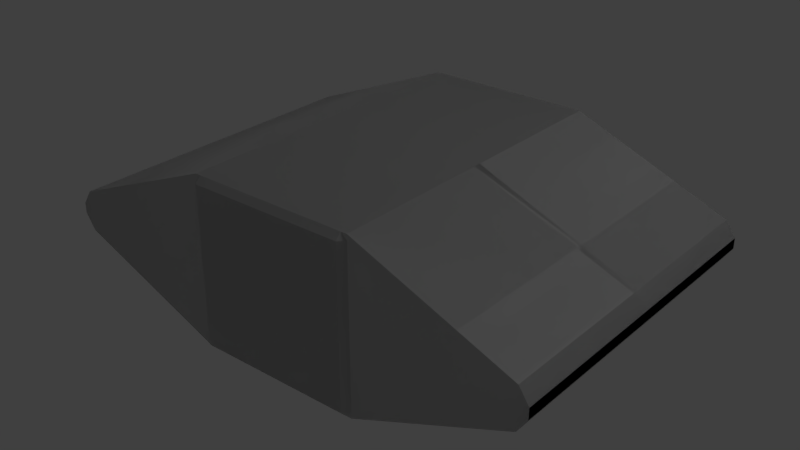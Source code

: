 # Source: Strut_Short.blend  (saved by Blender 2.79.0; exported with 4.5.12 LTS)
import bpy
from mathutils import Matrix  # noqa: F401  (used for matrix-valued properties, if any)

bpy.ops.wm.read_factory_settings(use_empty=True)
scene = bpy.context.scene
scene.name = 'Scene'

# ---- collections
col_collection_1 = bpy.data.collections.new('Collection 1'); scene.collection.children.link(col_collection_1)

# ---- materials (node trees are filled in below, after node groups)
mat_strut_short_001 = bpy.data.materials.new('Strut_Short.001')
mat_strut_short_001.alpha_threshold = 0.0
mat_strut_short_001.use_transparent_shadow = False
mat_strut_short_001.roughness = 0.5
mat_strut_short = bpy.data.materials.new('Strut_Short')
mat_strut_short.alpha_threshold = 0.0
mat_strut_short.use_transparent_shadow = False
mat_strut_short.roughness = 0.5

# ---- material node trees

# ---- world
world_world = bpy.data.worlds.new('World'); scene.world = world_world
world_world.color = (0.05088, 0.05088, 0.05088)
world_world.use_sun_shadow = False
world_world.sun_shadow_jitter_overblur = 0.0
world_world.cycles.sampling_method = 'MANUAL'

# ---- lights
light_lamp = bpy.data.lights.new('Lamp', 'POINT')
light_lamp.transmission_factor = 0.0
light_lamp.cutoff_distance = 30.0
light_lamp.energy = 100.0
light_lamp.shadow_buffer_clip_start = 1.001
light_lamp.shadow_soft_size = 0.1
light_lamp.shadow_maximum_resolution = 0.006
light_lamp.use_absolute_resolution = True

# ---- meshes
me_strut_short_001 = bpy.data.meshes.new('Strut_Short.001')
me_strut_short_001.from_pydata([(-0.465, -0.465, 1.5), (-0.465, 0.465, 1.5), (-0.5, 0.465, 1.465), (-0.5, -0.465, 1.465), (-0.465, -0.5, 1.465), (0.465, -0.5, 1.465), (0.465, -0.465, 1.5), (-0.465, -0.465, 1.5), (0.5, -0.465, 1.465), (0.5, 0.465, 1.465), (0.465, 0.465, 1.5), (0.465, -0.465, 1.5), (-0.465, 0.465, 1.5), (0.465, 0.465, 1.5), (0.465, 0.5, 1.465), (-0.465, 0.5, 1.465), (-0.5, -0.465, 1.465), (-0.465, -0.5, 1.465), (-0.465, -0.465, 1.5), (0.465, -0.465, 1.5), (0.465, -0.5, 1.465), (0.5, -0.465, 1.465), (-0.465, 0.465, 1.5), (-0.465, 0.5, 1.465), (-0.5, 0.465, 1.465), (0.5, 0.465, 1.465), (0.465, 0.5, 1.465), (0.465, 0.465, 1.5), (-0.465, 0.465, 1.5), (0.0, -3.675e-16, 1.5), (0.465, 0.465, 1.5), (0.465, -0.465, 1.5), (-0.465, -0.465, 1.5), (-0.01987, 0.5, 1.465), (-0.5, 0.5, 1.465), (-0.5, -0.5, 1.465), (-0.01987, -0.5, 1.465), (0.01987, 0.5, 1.465), (0.01987, -0.5, 1.465), (0.5, 0.5, 1.465), (0.5, -0.5, 1.465), (-1.431, -0.1202, 1.465), (-1.431, 0.1202, 1.465), (1.431, 0.1202, 1.465), (1.431, -0.1202, 1.465), (1.49, 0.03133, 1.465), (1.49, -0.03133, 1.465), (-1.49, -0.03133, 1.465), (-1.49, 0.03133, 1.465), (-1.431, -0.1202, 1.465), (-1.431, -0.1202, -0.465), (-0.5, -0.5, -0.465), (-0.5, -0.5, 1.465), (-0.465, -0.465, -0.5), (-0.5, -0.465, -0.465), (-0.5, 0.465, -0.465), (-0.465, 0.465, -0.5), (-0.465, -0.5, -0.465), (-0.465, -0.465, -0.5), (0.465, -0.465, -0.5), (0.465, -0.5, -0.465), (0.5, -0.465, -0.465), (0.465, -0.465, -0.5), (0.465, 0.465, -0.5), (0.5, 0.465, -0.465), (-0.465, 0.465, -0.5), (-0.465, 0.5, -0.465), (0.465, 0.5, -0.465), (0.465, 0.465, -0.5), (-0.5, -0.465, -0.465), (-0.465, -0.465, -0.5), (-0.465, -0.5, -0.465), (0.465, -0.465, -0.5), (0.5, -0.465, -0.465), (0.465, -0.5, -0.465), (-0.465, 0.465, -0.5), (-0.5, 0.465, -0.465), (-0.465, 0.5, -0.465), (0.5, 0.465, -0.465), (0.465, 0.465, -0.5), (0.465, 0.5, -0.465), (-0.465, 0.465, -0.5), (0.465, 0.465, -0.5), (0.0, 0.0, -0.5), (0.465, -0.465, -0.5), (-0.465, -0.465, -0.5), (0.5, -0.5, 0.4783), (0.5, -0.5, 0.5217), (0.01987, -0.5, 0.5217), (0.01987, -0.5, 0.4783), (-0.01987, -0.5, 0.5217), (-0.01987, -0.5, 0.4783), (-0.01987, -0.5, 1.465), (0.01987, -0.5, 1.465), (-0.01987, -0.5, -0.465), (0.01987, -0.5, -0.465), (0.01987, 0.5, 0.4783), (0.01987, 0.5, -0.465), (-0.01987, 0.5, -0.465), (-0.01987, 0.5, 1.465), (0.01987, 0.5, 0.5217), (0.01987, 0.5, 1.465), (0.5, 0.5, 0.5217), (0.5, 0.5, 0.4783), (-0.01987, -0.5, -0.465), (-0.5, -0.5, -0.465), (-0.5, 0.5, -0.465), (-0.01987, 0.5, -0.465), (0.01987, -0.5, -0.465), (0.01987, 0.5, -0.465), (0.5, -0.5, -0.465), (0.5, 0.5, -0.465), (1.431, -0.1202, -0.465), (1.431, 0.1202, -0.465), (1.49, -0.03133, -0.465), (1.49, 0.03133, -0.465), (-1.431, -0.1202, -0.465), (-1.431, 0.1202, -0.465), (-1.49, 0.03133, -0.465), (-1.49, -0.03133, -0.465), (-1.431, 0.1202, -0.465), (-1.431, 0.1202, 1.465), (-0.5, 0.5, 1.465), (-0.5, 0.5, -0.465), (-0.5, -0.5, 1.465), (-0.5, -0.5, -0.465), (-0.01987, -0.5, -0.465), (-0.01987, -0.5, 0.4783), (-0.01987, -0.5, 0.5217), (-0.01987, -0.5, 1.465), (0.5, -0.5, 1.465), (0.01987, -0.5, 1.465), (0.01987, -0.5, 0.5217), (0.5, -0.5, 0.5217), (1.431, -0.1202, 0.5217), (0.5, -0.5, 0.5217), (0.5, -0.5, 0.4783), (1.431, -0.1202, 0.4783), (1.431, 0.1202, 0.4783), (0.5, 0.5, 0.4783), (0.5, 0.5, 0.5217), (1.431, 0.1202, 0.5217), (0.5, -0.5, 0.4783), (0.5, -0.5, -0.465), (1.431, -0.1202, -0.465), (1.431, -0.1202, 0.4783), (0.5, 0.5, 1.465), (1.431, 0.1202, 1.465), (1.431, 0.1202, 0.5217), (0.5, 0.5, 0.5217), (1.431, 0.1202, 0.4783), (1.431, 0.1202, -0.465), (0.5, 0.5, -0.465), (0.5, 0.5, 0.4783), (1.431, -0.1202, 1.465), (0.5, -0.5, 1.465), (0.5, -0.5, 0.5217), (1.431, -0.1202, 0.5217), (-1.49, 0.03133, 1.465), (-1.49, 0.03133, -0.465), (-1.49, -0.03133, -0.465), (-1.49, -0.03133, 1.465), (-1.49, -0.03133, 1.465), (-1.49, -0.03133, -0.465), (-1.431, -0.1202, -0.465), (-1.431, -0.1202, 1.465), (-1.49, 0.03133, -0.465), (-1.49, 0.03133, 1.465), (-1.431, 0.1202, 1.465), (-1.431, 0.1202, -0.465), (1.49, -0.03133, 0.4783), (1.49, -0.03133, -0.465), (1.49, 0.03133, -0.465), (1.49, 0.03133, 0.4783), (1.49, 0.03133, 0.4783), (1.49, 0.03133, 0.5217), (1.49, -0.03133, 0.5217), (1.49, -0.03133, 0.4783), (1.49, 0.03133, 0.5217), (1.49, 0.03133, 1.465), (1.49, -0.03133, 1.465), (1.49, -0.03133, 0.5217), (1.431, -0.1202, 0.4783), (1.49, -0.03133, 0.4783), (1.49, -0.03133, 0.5217), (1.431, -0.1202, 0.5217), (1.49, 0.03133, 0.4783), (1.431, 0.1202, 0.4783), (1.431, 0.1202, 0.5217), (1.49, 0.03133, 0.5217), (1.431, -0.1202, 0.4783), (1.431, -0.1202, -0.465), (1.49, -0.03133, -0.465), (1.49, -0.03133, 0.4783), (1.49, 0.03133, 0.4783), (1.49, 0.03133, -0.465), (1.431, 0.1202, -0.465), (1.431, 0.1202, 0.4783), (1.49, -0.03133, 1.465), (1.431, -0.1202, 1.465), (1.431, -0.1202, 0.5217), (1.49, -0.03133, 0.5217), (1.431, 0.1202, 1.465), (1.49, 0.03133, 1.465), (1.49, 0.03133, 0.5217), (1.431, 0.1202, 0.5217), (-0.01987, 0.5, -0.465), (-0.5, 0.5, -0.465), (-0.5, 0.5, 1.465), (-0.01987, 0.5, 1.465), (0.01987, 0.5, -0.465), (0.01987, 0.5, 0.4783), (0.5, 0.5, 0.4783), (0.5, 0.5, -0.465), (0.01987, 0.5, 0.5217), (0.01987, 0.5, 1.465), (0.5, 0.5, 1.465), (0.5, 0.5, 0.5217), (0.01987, -0.5, -0.465), (0.5, -0.5, -0.465), (0.5, -0.5, 0.4783), (0.01987, -0.5, 0.4783)], [], [(0, 1, 2), (0, 2, 3), (4, 5, 6), (4, 6, 7), (8, 9, 10), (8, 10, 11), (12, 13, 14), (12, 14, 15), (16, 17, 18), (19, 20, 21), (22, 23, 24), (25, 26, 27), (28, 29, 30), (30, 29, 31), (31, 29, 32), (32, 29, 28), (33, 34, 35), (35, 36, 33), (36, 37, 33), (36, 38, 37), (38, 39, 37), (38, 40, 39), (34, 41, 35), (34, 42, 41), (43, 39, 40), (43, 40, 44), (45, 43, 44), (45, 44, 46), (42, 47, 41), (42, 48, 47), (49, 50, 51), (49, 51, 52), (53, 54, 55), (53, 55, 56), (57, 58, 59), (57, 59, 60), (61, 62, 63), (61, 63, 64), (65, 66, 67), (65, 67, 68), (69, 70, 71), (72, 73, 74), (75, 76, 77), (78, 79, 80), (81, 82, 83), (82, 84, 83), (84, 85, 83), (85, 81, 83), (86, 87, 88), (86, 88, 89), (89, 88, 90), (89, 90, 91), (88, 92, 90), (88, 93, 92), (94, 89, 91), (94, 95, 89), (96, 97, 98), (98, 99, 96), (99, 100, 96), (99, 101, 100), (96, 100, 102), (96, 102, 103), (104, 105, 106), (106, 107, 104), (107, 108, 104), (107, 109, 108), (109, 110, 108), (109, 111, 110), (112, 110, 111), (112, 111, 113), (114, 112, 113), (114, 113, 115), (106, 105, 116), (106, 116, 117), (116, 118, 117), (116, 119, 118), (120, 121, 122), (120, 122, 123), (124, 125, 126), (126, 127, 124), (127, 128, 124), (128, 129, 124), (130, 131, 132), (130, 132, 133), (134, 135, 136), (134, 136, 137), (138, 139, 140), (138, 140, 141), (142, 143, 144), (142, 144, 145), (146, 147, 148), (146, 148, 149), (150, 151, 152), (150, 152, 153), (154, 155, 156), (154, 156, 157), (158, 159, 160), (158, 160, 161), (162, 163, 164), (162, 164, 165), (166, 167, 168), (166, 168, 169), (170, 171, 172), (170, 172, 173), (174, 175, 176), (174, 176, 177), (178, 179, 180), (178, 180, 181), (182, 183, 184), (182, 184, 185), (186, 187, 188), (186, 188, 189), (190, 191, 192), (190, 192, 193), (194, 195, 196), (194, 196, 197), (198, 199, 200), (198, 200, 201), (202, 203, 204), (202, 204, 205), (206, 207, 208), (206, 208, 209), (210, 211, 212), (210, 212, 213), (214, 215, 216), (214, 216, 217), (218, 219, 220), (218, 220, 221)])
me_strut_short_001.polygons.foreach_set('use_smooth', [True] * 128)
_k = set([(0, 1), (0, 3), (1, 2), (2, 3), (4, 5), (4, 7), (5, 6), (6, 7), (8, 9), (8, 11), (9, 10), (10, 11), (12, 13), (12, 15), (13, 14), (14, 15), (16, 17), (16, 18), (17, 18), (19, 20), (19, 21), (20, 21), (22, 23), (22, 24), (23, 24), (25, 26), (25, 27), (26, 27), (28, 30), (28, 32), (30, 31), (31, 32), (33, 34), (33, 37), (34, 42), (35, 36), (35, 41), (36, 38), (37, 39), (38, 40), (39, 43), (40, 44), (41, 47), (42, 48), (43, 45), (44, 46), (45, 46), (47, 48), (49, 50), (49, 52), (50, 51), (51, 52), (53, 54), (53, 56), (54, 55), (55, 56), (57, 58), (57, 60), (58, 59), (59, 60), (61, 62), (61, 64), (62, 63), (63, 64), (65, 66), (65, 68), (66, 67), (67, 68), (69, 70), (69, 71), (70, 71), (72, 73), (72, 74), (73, 74), (75, 76), (75, 77), (76, 77), (78, 79), (78, 80), (79, 80), (81, 82), (81, 85), (82, 84), (84, 85), (86, 87), (86, 89), (87, 88), (88, 93), (89, 95), (90, 91), (90, 92), (91, 94), (92, 93), (94, 95), (96, 97), (96, 103), (97, 98), (98, 99), (99, 101), (100, 101), (100, 102), (102, 103), (104, 105), (104, 108), (105, 116), (106, 107), (106, 117), (107, 109), (108, 110), (109, 111), (110, 112), (111, 113), (112, 114), (113, 115), (114, 115), (116, 119), (117, 118), (118, 119), (120, 121), (120, 123), (121, 122), (122, 123), (124, 125), (124, 129), (125, 126), (126, 127), (127, 128), (128, 129), (130, 131), (130, 133), (131, 132), (132, 133), (134, 135), (134, 137), (135, 136), (136, 137), (138, 139), (138, 141), (139, 140), (140, 141), (142, 143), (142, 145), (143, 144), (144, 145), (146, 147), (146, 149), (147, 148), (148, 149), (150, 151), (150, 153), (151, 152), (152, 153), (154, 155), (154, 157), (155, 156), (156, 157), (158, 159), (158, 161), (159, 160), (160, 161), (162, 163), (162, 165), (163, 164), (164, 165), (166, 167), (166, 169), (167, 168), (168, 169), (170, 171), (170, 173), (171, 172), (172, 173), (174, 175), (174, 177), (175, 176), (176, 177), (178, 179), (178, 181), (179, 180), (180, 181), (182, 183), (182, 185), (183, 184), (184, 185), (186, 187), (186, 189), (187, 188), (188, 189), (190, 191), (190, 193), (191, 192), (192, 193), (194, 195), (194, 197), (195, 196), (196, 197), (198, 199), (198, 201), (199, 200), (200, 201), (202, 203), (202, 205), (203, 204), (204, 205), (206, 207), (206, 209), (207, 208), (208, 209), (210, 211), (210, 213), (211, 212), (212, 213), (214, 215), (214, 217), (215, 216), (216, 217), (218, 219), (218, 221), (219, 220), (220, 221)])
me_strut_short_001.attributes.new('sharp_edge', 'BOOLEAN', 'EDGE').data.foreach_set('value', [ (min(e.vertices), max(e.vertices)) in _k for e in me_strut_short_001.edges])
_uv = me_strut_short_001.uv_layers.new(name='UVMap')
_uv.uv.foreach_set('vector', [0.7572, 0.07993, 0.7651, 0.07993, 0.7651, 0.08023, 0.7572, 0.07993, 0.7651, 0.08023, 0.7572, 0.08023, 0.7569, 0.07993, 0.7569, 0.07202, 0.7572, 0.07202, 0.7569, 0.07993, 0.7572, 0.07202, 0.7572, 0.07993, 0.7572, 0.07172, 0.7651, 0.07172, 0.7651, 0.07202, 0.7572, 0.07172, 0.7651, 0.07202, 0.7572, 0.07202, 0.7651, 0.07993, 0.7651, 0.07202, 0.7654, 0.07202, 0.7651, 0.07993, 0.7654, 0.07202, 0.7654, 0.07993, 0.7572, 0.08023, 0.7569, 0.07993, 0.7572, 0.07993, 0.7572, 0.07202, 0.7569, 0.07202, 0.7572, 0.07172, 0.7651, 0.07993, 0.7654, 0.07993, 0.7651, 0.08023, 0.7651, 0.07172, 0.7654, 0.07202, 0.7651, 0.07202, 0.7651, 0.07993, 0.7611, 0.07597, 0.7651, 0.07202, 0.7651, 0.07202, 0.7611, 0.07597, 0.7572, 0.07202, 0.7572, 0.07202, 0.7611, 0.07597, 0.7572, 0.07993, 0.7572, 0.07993, 0.7611, 0.07597, 0.7651, 0.07993, 0.2398, 0.09052, 0.2398, 0.09303, 0.2346, 0.09303, 0.2346, 0.09303, 0.2346, 0.09052, 0.2398, 0.09052, 0.2346, 0.09052, 0.2398, 0.09031, 0.2398, 0.09052, 0.2346, 0.09052, 0.2346, 0.09031, 0.2398, 0.09031, 0.2346, 0.09031, 0.2398, 0.08779, 0.2398, 0.09031, 0.2346, 0.09031, 0.2346, 0.08779, 0.2398, 0.08779, 0.2398, 0.09303, 0.2366, 0.0979, 0.2346, 0.09303, 0.2398, 0.09303, 0.2378, 0.0979, 0.2366, 0.0979, 0.2378, 0.08292, 0.2398, 0.08779, 0.2346, 0.08779, 0.2378, 0.08292, 0.2346, 0.08779, 0.2366, 0.08292, 0.2374, 0.08261, 0.2378, 0.08292, 0.2366, 0.08292, 0.2374, 0.08261, 0.2366, 0.08292, 0.237, 0.08261, 0.2378, 0.0979, 0.237, 0.09821, 0.2366, 0.0979, 0.2378, 0.0979, 0.2374, 0.09821, 0.237, 0.09821, 0.2529, 0.08287, 0.2529, 0.09821, 0.248, 0.09821, 0.2529, 0.08287, 0.248, 0.09821, 0.248, 0.08287, 0.7564, 0.07993, 0.7564, 0.08023, 0.7485, 0.08023, 0.7564, 0.07993, 0.7485, 0.08023, 0.7485, 0.07993, 0.7567, 0.07993, 0.7564, 0.07993, 0.7564, 0.07202, 0.7567, 0.07993, 0.7564, 0.07202, 0.7567, 0.07202, 0.7564, 0.07172, 0.7564, 0.07202, 0.7485, 0.07202, 0.7564, 0.07172, 0.7485, 0.07202, 0.7485, 0.07172, 0.7485, 0.07993, 0.7482, 0.07993, 0.7482, 0.07202, 0.7485, 0.07993, 0.7482, 0.07202, 0.7485, 0.07202, 0.7564, 0.08023, 0.7564, 0.07993, 0.7567, 0.07993, 0.7564, 0.07202, 0.7564, 0.07172, 0.7567, 0.07202, 0.7485, 0.07993, 0.7485, 0.08023, 0.7482, 0.07993, 0.7485, 0.07172, 0.7485, 0.07202, 0.7482, 0.07202, 0.7485, 0.07993, 0.7485, 0.07202, 0.7524, 0.07597, 0.7485, 0.07202, 0.7564, 0.07202, 0.7524, 0.07597, 0.7564, 0.07202, 0.7564, 0.07993, 0.7524, 0.07597, 0.7564, 0.07993, 0.7485, 0.07993, 0.7524, 0.07597, 0.7431, 0.093, 0.7431, 0.09263, 0.7472, 0.09263, 0.7431, 0.093, 0.7472, 0.09263, 0.7472, 0.093, 0.7472, 0.093, 0.7472, 0.09263, 0.7476, 0.09263, 0.7472, 0.093, 0.7476, 0.09263, 0.7476, 0.093, 0.7472, 0.09263, 0.7476, 0.08035, 0.7476, 0.09263, 0.7472, 0.09263, 0.7472, 0.08035, 0.7476, 0.08035, 0.7476, 0.1053, 0.7472, 0.093, 0.7476, 0.093, 0.7476, 0.1053, 0.7472, 0.1053, 0.7472, 0.093, 0.7603, 0.09263, 0.7603, 0.08035, 0.7606, 0.08035, 0.7606, 0.08035, 0.7606, 0.1053, 0.7603, 0.09263, 0.7606, 0.1053, 0.7603, 0.093, 0.7603, 0.09263, 0.7606, 0.1053, 0.7603, 0.1053, 0.7603, 0.093, 0.7603, 0.09263, 0.7603, 0.093, 0.7562, 0.093, 0.7603, 0.09263, 0.7562, 0.093, 0.7562, 0.09263, 0.2453, 0.09052, 0.2453, 0.09303, 0.24, 0.09303, 0.24, 0.09303, 0.24, 0.09052, 0.2453, 0.09052, 0.24, 0.09052, 0.2453, 0.09031, 0.2453, 0.09052, 0.24, 0.09052, 0.24, 0.09031, 0.2453, 0.09031, 0.24, 0.09031, 0.2453, 0.08779, 0.2453, 0.09031, 0.24, 0.09031, 0.24, 0.08779, 0.2453, 0.08779, 0.2433, 0.08292, 0.2453, 0.08779, 0.24, 0.08779, 0.2433, 0.08292, 0.24, 0.08779, 0.242, 0.08292, 0.2428, 0.08261, 0.2433, 0.08292, 0.242, 0.08292, 0.2428, 0.08261, 0.242, 0.08292, 0.2425, 0.08261, 0.24, 0.09303, 0.2453, 0.09303, 0.2433, 0.0979, 0.24, 0.09303, 0.2433, 0.0979, 0.242, 0.0979, 0.2433, 0.0979, 0.2425, 0.09821, 0.242, 0.0979, 0.2433, 0.0979, 0.2428, 0.09821, 0.2425, 0.09821, 0.2608, 0.08287, 0.2608, 0.09821, 0.2559, 0.09821, 0.2608, 0.08287, 0.2559, 0.09821, 0.2559, 0.08287, 0.248, 0.08287, 0.248, 0.09821, 0.2455, 0.09821, 0.2455, 0.09821, 0.2455, 0.09066, 0.248, 0.08287, 0.2455, 0.09066, 0.2455, 0.09043, 0.248, 0.08287, 0.2455, 0.09043, 0.2455, 0.08287, 0.248, 0.08287, 0.2642, 0.08024, 0.2642, 0.08275, 0.2567, 0.08275, 0.2642, 0.08024, 0.2567, 0.08275, 0.2567, 0.08024, 0.7352, 0.09263, 0.7431, 0.09263, 0.7431, 0.093, 0.7352, 0.09263, 0.7431, 0.093, 0.7352, 0.093, 0.7483, 0.09263, 0.7562, 0.09263, 0.7562, 0.093, 0.7483, 0.09263, 0.7562, 0.093, 0.7483, 0.093, 0.2421, 0.07216, 0.2346, 0.07216, 0.2346, 0.06729, 0.2421, 0.07216, 0.2346, 0.06729, 0.2421, 0.06729, 0.2489, 0.08024, 0.2489, 0.07537, 0.2565, 0.07537, 0.2489, 0.08024, 0.2565, 0.07537, 0.2565, 0.08024, 0.2412, 0.07511, 0.2488, 0.07511, 0.2488, 0.07998, 0.2412, 0.07511, 0.2488, 0.07998, 0.2412, 0.07998, 0.2642, 0.07537, 0.2642, 0.08024, 0.2567, 0.08024, 0.2642, 0.07537, 0.2567, 0.08024, 0.2567, 0.07537, 0.2616, 0.08287, 0.2616, 0.09821, 0.2613, 0.09821, 0.2616, 0.08287, 0.2613, 0.09821, 0.2613, 0.08287, 0.2532, 0.08287, 0.2532, 0.09821, 0.2529, 0.09821, 0.2532, 0.08287, 0.2529, 0.09821, 0.2529, 0.08287, 0.2611, 0.08287, 0.2611, 0.09821, 0.2608, 0.09821, 0.2611, 0.08287, 0.2608, 0.09821, 0.2608, 0.08287, 0.2429, 0.07468, 0.2429, 0.06712, 0.2432, 0.06712, 0.2429, 0.07468, 0.2432, 0.06712, 0.2432, 0.07468, 0.7476, 0.07969, 0.748, 0.07969, 0.748, 0.08023, 0.7476, 0.07969, 0.748, 0.08023, 0.7476, 0.08023, 0.2427, 0.06712, 0.2427, 0.07468, 0.2424, 0.07468, 0.2427, 0.06712, 0.2424, 0.07468, 0.2424, 0.06712, 0.7352, 0.093, 0.7347, 0.093, 0.7347, 0.09263, 0.7352, 0.093, 0.7347, 0.09263, 0.7352, 0.09263, 0.7478, 0.09263, 0.7483, 0.09263, 0.7483, 0.093, 0.7478, 0.09263, 0.7483, 0.093, 0.7478, 0.093, 0.2421, 0.06729, 0.2346, 0.06729, 0.2346, 0.06698, 0.2421, 0.06729, 0.2346, 0.06698, 0.2421, 0.06698, 0.2412, 0.0748, 0.2488, 0.0748, 0.2488, 0.07511, 0.2412, 0.0748, 0.2488, 0.07511, 0.2412, 0.07511, 0.2642, 0.07506, 0.2642, 0.07537, 0.2567, 0.07537, 0.2642, 0.07506, 0.2567, 0.07537, 0.2567, 0.07506, 0.2489, 0.07537, 0.2489, 0.07506, 0.2565, 0.07506, 0.2489, 0.07537, 0.2565, 0.07506, 0.2565, 0.07537, 0.2534, 0.08287, 0.2559, 0.08287, 0.2559, 0.09821, 0.2534, 0.08287, 0.2559, 0.09821, 0.2534, 0.09821, 0.2488, 0.08249, 0.2412, 0.08249, 0.2412, 0.07998, 0.2488, 0.08249, 0.2412, 0.07998, 0.2488, 0.07998, 0.2565, 0.08275, 0.2489, 0.08275, 0.2489, 0.08024, 0.2565, 0.08275, 0.2489, 0.08024, 0.2565, 0.08024, 0.2346, 0.07468, 0.2346, 0.07216, 0.2421, 0.07216, 0.2346, 0.07468, 0.2421, 0.07216, 0.2421, 0.07468])
me_strut_short_001.materials.append(mat_strut_short_001)
me_strut_short_001.use_remesh_preserve_volume = False
me_strut_short_001.use_remesh_preserve_attributes = False
me_strut_short_001.use_mirror_vertex_groups = False
me_strut_short_001.update()
me_strut_short_001.normals_split_custom_set([tuple(v) for v in zip(*[iter([-0.7072, 0.0, 0.707, -0.7072, 0.0, 0.707, -0.7072, 0.0, 0.707, -0.7072, 0.0, 0.707, -0.7072, 0.0, 0.707, -0.7072, 0.0, 0.707, 0.0, -0.7071, 0.7071, 0.0, -0.7071, 0.7071, 0.0, -0.7071, 0.7071, 0.0, -0.7071, 0.7071, 0.0, -0.7071, 0.7071, 0.0, -0.7071, 0.7071, 0.7072, 0.0, 0.707, 0.7072, 0.0, 0.707, 0.7072, 0.0, 0.707, 0.7072, 0.0, 0.707, 0.7072, 0.0, 0.707, 0.7072, 0.0, 0.707, 0.0, 0.7071, 0.7071, 0.0, 0.7071, 0.7071, 0.0, 0.7071, 0.7071, 0.0, 0.7071, 0.7071, 0.0, 0.7071, 0.7071, 0.0, 0.7071, 0.7071, -0.5774, -0.5773, 0.5773, -0.5774, -0.5773, 0.5773, -0.5774, -0.5773, 0.5773, 0.5774, -0.5773, 0.5773, 0.5774, -0.5773, 0.5773, 0.5774, -0.5773, 0.5773, -0.5774, 0.5773, 0.5773, -0.5774, 0.5773, 0.5773, -0.5774, 0.5773, 0.5773, 0.5774, 0.5773, 0.5773, 0.5774, 0.5773, 0.5773, 0.5774, 0.5773, 0.5773, 0.0, 0.0, 1.0, 0.0, 0.0, 1.0, 0.0, 0.0, 1.0, 0.0, 0.0, 1.0, 0.0, 0.0, 1.0, 0.0, 0.0, 1.0, 0.0, 0.0, 1.0, 0.0, 0.0, 1.0, 0.0, 0.0, 1.0, 0.0, 0.0, 1.0, 0.0, 0.0, 1.0, 0.0, 0.0, 1.0, 0.0, 0.0, 1.0, 1.938e-08, 0.0, 1.0, 0.0, 0.0, 1.0, 0.0, 0.0, 1.0, 0.0, 0.0, 1.0, 0.0, 0.0, 1.0, 0.0, 0.0, 1.0, 0.0, 0.0, 1.0, 0.0, 0.0, 1.0, 0.0, 0.0, 1.0, 0.0, 0.0, 1.0, 0.0, 0.0, 1.0, 0.0, 0.0, 1.0, 0.0, 0.0, 1.0, 0.0, 0.0, 1.0, 0.0, 0.0, 1.0, -3.876e-08, 0.0, 1.0, 0.0, 0.0, 1.0, 1.938e-08, 0.0, 1.0, 1.029e-07, 0.0, 1.0, 0.0, 0.0, 1.0, 1.938e-08, 0.0, 1.0, -1.345e-07, 0.0, 1.0, 1.029e-07, 0.0, 1.0, -2.058e-07, 0.0, 1.0, 0.0, 0.0, 1.0, -3.876e-08, 0.0, 1.0, -2.058e-07, 0.0, 1.0, -3.876e-08, 0.0, 1.0, 2.691e-07, 0.0, 1.0, 1.172e-06, 0.0, 1.0, -2.058e-07, 0.0, 1.0, 2.691e-07, 0.0, 1.0, 1.172e-06, 0.0, 1.0, 2.691e-07, 0.0, 1.0, 8.028e-06, 0.0, 1.0, -1.345e-07, 0.0, 1.0, -5.86e-07, 0.0, 1.0, 1.029e-07, 0.0, 1.0, -1.345e-07, 0.0, 1.0, -4.014e-06, 0.0, 1.0, -5.86e-07, 0.0, 1.0, -0.3779, -0.9258, 0.0, -0.3779, -0.9258, 0.0, -0.3779, -0.9258, 0.0, -0.3779, -0.9258, 0.0, -0.3779, -0.9258, 0.0, -0.3779, -0.9258, 0.0, -0.7072, 0.0, -0.7071, -0.7072, 0.0, -0.7071, -0.7072, 0.0, -0.7071, -0.7072, 0.0, -0.7071, -0.7072, 0.0, -0.7071, -0.7072, 0.0, -0.7071, 6.299e-08, -0.7071, -0.7071, 0.0, -0.7071, -0.7071, 1.798e-06, -0.7071, -0.7071, 6.299e-08, -0.7071, -0.7071, 1.798e-06, -0.7071, -0.7071, 1.861e-06, -0.7071, -0.7071, 0.7072, 0.0, -0.707, 0.7072, 0.0, -0.707, 0.7072, 0.0, -0.707, 0.7072, 0.0, -0.707, 0.7072, 0.0, -0.707, 0.7072, 0.0, -0.707, 1.799e-06, 0.7071, -0.7071, 1.862e-06, 0.7071, -0.7071, 6.299e-08, 0.7071, -0.7071, 1.799e-06, 0.7071, -0.7071, 6.299e-08, 0.7071, -0.7071, 0.0, 0.7071, -0.7071, -0.5774, -0.5773, -0.5773, -0.5774, -0.5773, -0.5773, -0.5774, -0.5773, -0.5773, 0.5774, -0.5773, -0.5773, 0.5774, -0.5773, -0.5773, 0.5774, -0.5773, -0.5773, -0.5774, 0.5773, -0.5773, -0.5774, 0.5773, -0.5773, -0.5774, 0.5773, -0.5773, 0.5774, 0.5773, -0.5773, 0.5774, 0.5773, -0.5773, 0.5774, 0.5773, -0.5773, 0.0, 0.0, -1.0, 0.0, 0.0, -1.0, 0.0, 0.0, -1.0, 0.0, 0.0, -1.0, 0.0, 0.0, -1.0, 0.0, 0.0, -1.0, 0.0, 0.0, -1.0, 0.0, 0.0, -1.0, 0.0, 0.0, -1.0, 0.0, 0.0, -1.0, 0.0, 0.0, -1.0, 0.0, 0.0, -1.0, 0.0, -1.0, 0.0, 0.0, -1.0, 0.0, 0.0, -1.0, 0.0, 0.0, -1.0, 0.0, 0.0, -1.0, 0.0, 0.0, -1.0, 0.0, 0.0, -1.0, 0.0, 0.0, -1.0, 0.0, 0.0, -1.0, 0.0, 0.0, -1.0, 0.0, 0.0, -1.0, 0.0, 0.0, -1.0, 0.0, 0.0, -1.0, 0.0, 0.0, -1.0, 0.0, 0.0, -1.0, 0.0, 0.0, -1.0, 0.0, 0.0, -1.0, 0.0, 0.0, -1.0, 0.0, 0.0, -1.0, 0.0, 0.0, -1.0, 0.0, 0.0, -1.0, 0.0, 0.0, -1.0, 0.0, 0.0, -1.0, 0.0, 0.0, -1.0, 0.0, 0.0, 1.0, 0.0, 0.0, 1.0, 0.0, 0.0, 1.0, 0.0, 0.0, 1.0, 0.0, 0.0, 1.0, 0.0, 0.0, 1.0, 0.0, 0.0, 1.0, 0.0, 0.0, 1.0, 0.0, 0.0, 1.0, 0.0, 0.0, 1.0, 0.0, 0.0, 1.0, 0.0, 0.0, 1.0, 0.0, 0.0, 1.0, 0.0, 0.0, 1.0, 0.0, 0.0, 1.0, 0.0, 0.0, 1.0, 0.0, 0.0, 1.0, 0.0, 0.0, 1.0, 0.0, 0.0, 0.0, -1.0, -2.752e-08, 0.0, -1.0, -1.802e-08, 0.0, -1.0, -1.802e-08, 0.0, -1.0, 0.0, 0.0, -1.0, 0.0, 0.0, -1.0, 0.0, 0.0, -1.0, 2.545e-06, 0.0, -1.0, 0.0, 0.0, -1.0, 0.0, 0.0, -1.0, 2.545e-06, 0.0, -1.0, 2.545e-06, 0.0, -1.0, 2.545e-06, 0.0, -1.0, 2.931e-06, 0.0, -1.0, 2.545e-06, 0.0, -1.0, 2.545e-06, 0.0, -1.0, 2.916e-06, 0.0, -1.0, 2.931e-06, 0.0, -1.0, -2.691e-08, 0.0, -1.0, 2.931e-06, 0.0, -1.0, 2.916e-06, 0.0, -1.0, -2.691e-08, 0.0, -1.0, 2.916e-06, 0.0, -1.0, 6.727e-08, 0.0, -1.0, 2.93e-07, 0.0, -1.0, -2.691e-08, 0.0, -1.0, 6.727e-08, 0.0, -1.0, 2.93e-07, 0.0, -1.0, 6.727e-08, 0.0, -1.0, 2.007e-06, 0.0, -1.0, -1.802e-08, 0.0, -1.0, -2.752e-08, 0.0, -1.0, -7.082e-09, 0.0, -1.0, -1.802e-08, 0.0, -1.0, -7.082e-09, 0.0, -1.0, 1.721e-07, 0.0, -1.0, -7.082e-09, 0.0, -1.0, 3.005e-07, 0.0, -1.0, 1.721e-07, 0.0, -1.0, -7.082e-09, 0.0, -1.0, -1.004e-06, 0.0, -1.0, 3.005e-07, 0.0, -1.0, -0.3779, 0.9258, 0.0, -0.3779, 0.9258, 0.0, -0.3779, 0.9258, 0.0, -0.3779, 0.9258, 0.0, -0.3779, 0.9258, 0.0, -0.3779, 0.9258, 0.0, 0.0, -1.0, 0.0, 0.0, -1.0, 0.0, 0.0, -1.0, 0.0, 0.0, -1.0, 0.0, 0.0, -1.0, 0.0, 0.0, -1.0, 0.0, 0.0, -1.0, 0.0, 0.0, -1.0, 0.0, 0.0, -1.0, 0.0, 0.0, -1.0, 0.0, 0.0, -1.0, 0.0, 0.0, -1.0, 0.0, 0.0, -1.0, 0.0, 0.0, -1.0, 0.0, 0.0, -1.0, 0.0, 0.0, -1.0, 0.0, 0.0, -1.0, 0.0, 0.0, -1.0, 0.0, 0.3779, -0.9258, 0.0, 0.3779, -0.9258, 0.0, 0.3779, -0.9258, 0.0, 0.3779, -0.9258, 0.0, 0.3779, -0.9258, 0.0, 0.3779, -0.9258, 0.0, 0.3779, 0.9258, 0.0, 0.3779, 0.9258, 0.0, 0.3779, 0.9258, 0.0, 0.3779, 0.9258, 0.0, 0.3779, 0.9258, 0.0, 0.3779, 0.9258, 0.0, 0.3779, -0.9258, 0.0, 0.3779, -0.9258, 0.0, 0.3779, -0.9258, 0.0, 0.3779, -0.9258, 0.0, 0.3779, -0.9258, 0.0, 0.3779, -0.9258, 0.0, 0.3779, 0.9258, 0.0, 0.3779, 0.9258, 0.0, 0.3779, 0.9258, 0.0, 0.3779, 0.9258, 0.0, 0.3779, 0.9258, 0.0, 0.3779, 0.9258, 0.0, 0.3779, 0.9258, 0.0, 0.3779, 0.9258, 0.0, 0.3779, 0.9258, 0.0, 0.3779, 0.9258, 0.0, 0.3779, 0.9258, 0.0, 0.3779, 0.9258, 0.0, 0.3779, -0.9258, 0.0, 0.3779, -0.9258, 0.0, 0.3779, -0.9258, 0.0, 0.3779, -0.9258, 0.0, 0.3779, -0.9258, 0.0, 0.3779, -0.9258, 0.0, -0.9313, 0.3642, -1.748e-05, -0.9313, 0.3642, 0.0001222, -0.9313, -0.3642, 1.748e-05, -0.9313, 0.3642, -1.748e-05, -0.9313, -0.3642, 1.748e-05, -0.9313, -0.3642, -1.74e-05, -0.9313, -0.3642, -1.026e-05, -0.9313, -0.3642, 1.021e-05, -0.8319, -0.5549, 0.0, -0.9313, -0.3642, -1.026e-05, -0.8319, -0.5549, 0.0, -0.8319, -0.5549, 0.0, -0.9313, 0.3642, 1.026e-05, -0.9313, 0.3642, -1.021e-05, -0.8319, 0.5549, 0.0, -0.9313, 0.3642, 1.026e-05, -0.8319, 0.5549, 0.0, -0.8319, 0.5549, 0.0, 0.9313, -0.3642, -1.748e-05, 0.9313, -0.3642, 1.74e-05, 0.9313, 0.3642, 1.748e-05, 0.9313, -0.3642, -1.748e-05, 0.9313, 0.3642, 1.748e-05, 0.9313, 0.3642, -1.74e-05, 0.9313, 0.3642, 1.748e-05, 0.9313, 0.3642, -1.74e-05, 0.9313, -0.3642, -1.748e-05, 0.9313, 0.3642, 1.748e-05, 0.9313, -0.3642, -1.748e-05, 0.9313, -0.3642, 1.74e-05, 0.9313, 0.3642, 1.748e-05, 0.9313, 0.3642, -1.74e-05, 0.9313, -0.3642, -1.748e-05, 0.9313, 0.3642, 1.748e-05, 0.9313, -0.3642, -1.748e-05, 0.9313, -0.3642, 1.74e-05, 0.8319, -0.5549, 0.0, 0.9313, -0.3642, 1.026e-05, 0.9313, -0.3642, -1.021e-05, 0.8319, -0.5549, 0.0, 0.9313, -0.3642, -1.021e-05, 0.8319, -0.5549, 0.0, 0.9313, 0.3642, 1.021e-05, 0.8319, 0.5549, 0.0, 0.8319, 0.5549, 0.0, 0.9313, 0.3642, 1.021e-05, 0.8319, 0.5549, 0.0, 0.9313, 0.3642, -1.026e-05, 0.8319, -0.5549, 0.0, 0.8319, -0.5549, 0.0, 0.9313, -0.3642, 1.026e-05, 0.8319, -0.5549, 0.0, 0.9313, -0.3642, 1.026e-05, 0.9313, -0.3642, -1.021e-05, 0.9313, 0.3642, -1.026e-05, 0.9313, 0.3642, 1.021e-05, 0.8319, 0.5549, 0.0, 0.9313, 0.3642, -1.026e-05, 0.8319, 0.5549, 0.0, 0.8319, 0.5549, 0.0, 0.9313, -0.3642, -1.021e-05, 0.8319, -0.5549, 0.0, 0.8319, -0.5549, 0.0, 0.9313, -0.3642, -1.021e-05, 0.8319, -0.5549, 0.0, 0.9313, -0.3642, 1.026e-05, 0.8319, 0.5549, 0.0, 0.9313, 0.3642, -1.026e-05, 0.9313, 0.3642, 1.021e-05, 0.8319, 0.5549, 0.0, 0.9313, 0.3642, 1.021e-05, 0.8319, 0.5549, 0.0, 0.0, 1.0, 0.0, 0.0, 1.0, 0.0, 0.0, 1.0, 0.0, 0.0, 1.0, 0.0, 0.0, 1.0, 0.0, 0.0, 1.0, 0.0, 0.0, 1.0, 0.0, 0.0, 1.0, 0.0, 0.0, 1.0, 0.0, 0.0, 1.0, 0.0, 0.0, 1.0, 0.0, 0.0, 1.0, 0.0, 0.0, 1.0, 0.0, 0.0, 1.0, 0.0, 0.0, 1.0, 0.0, 0.0, 1.0, 0.0, 0.0, 1.0, 0.0, 0.0, 1.0, 0.0, 0.0, -1.0, 0.0, 0.0, -1.0, 0.0, 0.0, -1.0, 0.0, 0.0, -1.0, 0.0, 0.0, -1.0, 0.0, 0.0, -1.0, 0.0])] * 3)])
me_strut_short = bpy.data.meshes.new('Strut_Short')
me_strut_short.from_pydata([(-0.465, -0.465, 1.5), (-0.465, 0.465, 1.5), (-0.5, 0.465, 1.465), (-0.5, -0.465, 1.465), (-0.465, -0.5, 1.465), (0.465, -0.5, 1.465), (0.465, -0.465, 1.5), (-0.465, -0.465, 1.5), (0.5, -0.465, 1.465), (0.5, 0.465, 1.465), (0.465, 0.465, 1.5), (0.465, -0.465, 1.5), (-0.465, 0.465, 1.5), (0.465, 0.465, 1.5), (0.465, 0.5, 1.465), (-0.465, 0.5, 1.465), (-0.5, -0.465, 1.465), (-0.465, -0.5, 1.465), (-0.465, -0.465, 1.5), (0.465, -0.465, 1.5), (0.465, -0.5, 1.465), (0.5, -0.465, 1.465), (-0.465, 0.465, 1.5), (-0.465, 0.5, 1.465), (-0.5, 0.465, 1.465), (0.5, 0.465, 1.465), (0.465, 0.5, 1.465), (0.465, 0.465, 1.5), (-0.465, 0.465, 1.5), (0.0, -3.675e-16, 1.5), (0.465, 0.465, 1.5), (0.465, -0.465, 1.5), (-0.465, -0.465, 1.5), (-0.01987, 0.5, 1.465), (-0.5, 0.5, 1.465), (-0.5, -0.5, 1.465), (-0.01987, -0.5, 1.465), (0.01987, 0.5, 1.465), (0.01987, -0.5, 1.465), (0.5, 0.5, 1.465), (0.5, -0.5, 1.465), (-1.431, -0.1202, 1.465), (-1.431, 0.1202, 1.465), (1.431, 0.1202, 1.465), (1.431, -0.1202, 1.465), (1.49, 0.03133, 1.465), (1.49, -0.03133, 1.465), (-1.49, -0.03133, 1.465), (-1.49, 0.03133, 1.465), (-1.431, -0.1202, 1.465), (-1.431, -0.1202, -0.465), (-0.5, -0.5, -0.465), (-0.5, -0.5, 1.465), (-0.465, -0.465, -0.5), (-0.5, -0.465, -0.465), (-0.5, 0.465, -0.465), (-0.465, 0.465, -0.5), (-0.465, -0.5, -0.465), (-0.465, -0.465, -0.5), (0.465, -0.465, -0.5), (0.465, -0.5, -0.465), (0.5, -0.465, -0.465), (0.465, -0.465, -0.5), (0.465, 0.465, -0.5), (0.5, 0.465, -0.465), (-0.465, 0.465, -0.5), (-0.465, 0.5, -0.465), (0.465, 0.5, -0.465), (0.465, 0.465, -0.5), (-0.5, -0.465, -0.465), (-0.465, -0.465, -0.5), (-0.465, -0.5, -0.465), (0.465, -0.465, -0.5), (0.5, -0.465, -0.465), (0.465, -0.5, -0.465), (-0.465, 0.465, -0.5), (-0.5, 0.465, -0.465), (-0.465, 0.5, -0.465), (0.5, 0.465, -0.465), (0.465, 0.465, -0.5), (0.465, 0.5, -0.465), (-0.465, 0.465, -0.5), (0.465, 0.465, -0.5), (0.0, 0.0, -0.5), (0.465, -0.465, -0.5), (-0.465, -0.465, -0.5), (0.5, -0.5, 0.4783), (0.5, -0.5, 0.5217), (0.01987, -0.5, 0.5217), (0.01987, -0.5, 0.4783), (-0.01987, -0.5, 0.5217), (-0.01987, -0.5, 0.4783), (-0.01987, -0.5, 1.465), (0.01987, -0.5, 1.465), (-0.01987, -0.5, -0.465), (0.01987, -0.5, -0.465), (0.01987, 0.5, 0.4783), (0.01987, 0.5, -0.465), (-0.01987, 0.5, -0.465), (-0.01987, 0.5, 1.465), (0.01987, 0.5, 0.5217), (0.01987, 0.5, 1.465), (0.5, 0.5, 0.5217), (0.5, 0.5, 0.4783), (-0.01987, -0.5, -0.465), (-0.5, -0.5, -0.465), (-0.5, 0.5, -0.465), (-0.01987, 0.5, -0.465), (0.01987, -0.5, -0.465), (0.01987, 0.5, -0.465), (0.5, -0.5, -0.465), (0.5, 0.5, -0.465), (1.431, -0.1202, -0.465), (1.431, 0.1202, -0.465), (1.49, -0.03133, -0.465), (1.49, 0.03133, -0.465), (-1.431, -0.1202, -0.465), (-1.431, 0.1202, -0.465), (-1.49, 0.03133, -0.465), (-1.49, -0.03133, -0.465), (-1.431, 0.1202, -0.465), (-1.431, 0.1202, 1.465), (-0.5, 0.5, 1.465), (-0.5, 0.5, -0.465), (-0.5, -0.5, 1.465), (-0.5, -0.5, -0.465), (-0.01987, -0.5, -0.465), (-0.01987, -0.5, 0.4783), (-0.01987, -0.5, 0.5217), (-0.01987, -0.5, 1.465), (0.5, -0.5, 1.465), (0.01987, -0.5, 1.465), (0.01987, -0.5, 0.5217), (0.5, -0.5, 0.5217), (1.431, -0.1202, 0.5217), (0.5, -0.5, 0.5217), (0.5, -0.5, 0.4783), (1.431, -0.1202, 0.4783), (1.431, 0.1202, 0.4783), (0.5, 0.5, 0.4783), (0.5, 0.5, 0.5217), (1.431, 0.1202, 0.5217), (0.5, -0.5, 0.4783), (0.5, -0.5, -0.465), (1.431, -0.1202, -0.465), (1.431, -0.1202, 0.4783), (0.5, 0.5, 1.465), (1.431, 0.1202, 1.465), (1.431, 0.1202, 0.5217), (0.5, 0.5, 0.5217), (1.431, 0.1202, 0.4783), (1.431, 0.1202, -0.465), (0.5, 0.5, -0.465), (0.5, 0.5, 0.4783), (1.431, -0.1202, 1.465), (0.5, -0.5, 1.465), (0.5, -0.5, 0.5217), (1.431, -0.1202, 0.5217), (-1.49, 0.03133, 1.465), (-1.49, 0.03133, -0.465), (-1.49, -0.03133, -0.465), (-1.49, -0.03133, 1.465), (-1.49, -0.03133, 1.465), (-1.49, -0.03133, -0.465), (-1.431, -0.1202, -0.465), (-1.431, -0.1202, 1.465), (-1.49, 0.03133, -0.465), (-1.49, 0.03133, 1.465), (-1.431, 0.1202, 1.465), (-1.431, 0.1202, -0.465), (1.49, -0.03133, 0.4783), (1.49, -0.03133, -0.465), (1.49, 0.03133, -0.465), (1.49, 0.03133, 0.4783), (1.49, 0.03133, 0.4783), (1.49, 0.03133, 0.5217), (1.49, -0.03133, 0.5217), (1.49, -0.03133, 0.4783), (1.49, 0.03133, 0.5217), (1.49, 0.03133, 1.465), (1.49, -0.03133, 1.465), (1.49, -0.03133, 0.5217), (1.431, -0.1202, 0.4783), (1.49, -0.03133, 0.4783), (1.49, -0.03133, 0.5217), (1.431, -0.1202, 0.5217), (1.49, 0.03133, 0.4783), (1.431, 0.1202, 0.4783), (1.431, 0.1202, 0.5217), (1.49, 0.03133, 0.5217), (1.431, -0.1202, 0.4783), (1.431, -0.1202, -0.465), (1.49, -0.03133, -0.465), (1.49, -0.03133, 0.4783), (1.49, 0.03133, 0.4783), (1.49, 0.03133, -0.465), (1.431, 0.1202, -0.465), (1.431, 0.1202, 0.4783), (1.49, -0.03133, 1.465), (1.431, -0.1202, 1.465), (1.431, -0.1202, 0.5217), (1.49, -0.03133, 0.5217), (1.431, 0.1202, 1.465), (1.49, 0.03133, 1.465), (1.49, 0.03133, 0.5217), (1.431, 0.1202, 0.5217), (-0.01987, 0.5, -0.465), (-0.5, 0.5, -0.465), (-0.5, 0.5, 1.465), (-0.01987, 0.5, 1.465), (0.01987, 0.5, -0.465), (0.01987, 0.5, 0.4783), (0.5, 0.5, 0.4783), (0.5, 0.5, -0.465), (0.01987, 0.5, 0.5217), (0.01987, 0.5, 1.465), (0.5, 0.5, 1.465), (0.5, 0.5, 0.5217), (0.01987, -0.5, -0.465), (0.5, -0.5, -0.465), (0.5, -0.5, 0.4783), (0.01987, -0.5, 0.4783)], [], [(0, 1, 2), (0, 2, 3), (4, 5, 6), (4, 6, 7), (8, 9, 10), (8, 10, 11), (12, 13, 14), (12, 14, 15), (16, 17, 18), (19, 20, 21), (22, 23, 24), (25, 26, 27), (28, 29, 30), (30, 29, 31), (31, 29, 32), (32, 29, 28), (33, 34, 35), (35, 36, 33), (36, 37, 33), (36, 38, 37), (38, 39, 37), (38, 40, 39), (34, 41, 35), (34, 42, 41), (43, 39, 40), (43, 40, 44), (45, 43, 44), (45, 44, 46), (42, 47, 41), (42, 48, 47), (49, 50, 51), (49, 51, 52), (53, 54, 55), (53, 55, 56), (57, 58, 59), (57, 59, 60), (61, 62, 63), (61, 63, 64), (65, 66, 67), (65, 67, 68), (69, 70, 71), (72, 73, 74), (75, 76, 77), (78, 79, 80), (81, 82, 83), (82, 84, 83), (84, 85, 83), (85, 81, 83), (86, 87, 88), (86, 88, 89), (89, 88, 90), (89, 90, 91), (88, 92, 90), (88, 93, 92), (94, 89, 91), (94, 95, 89), (96, 97, 98), (98, 99, 96), (99, 100, 96), (99, 101, 100), (96, 100, 102), (96, 102, 103), (104, 105, 106), (106, 107, 104), (107, 108, 104), (107, 109, 108), (109, 110, 108), (109, 111, 110), (112, 110, 111), (112, 111, 113), (114, 112, 113), (114, 113, 115), (106, 105, 116), (106, 116, 117), (116, 118, 117), (116, 119, 118), (120, 121, 122), (120, 122, 123), (124, 125, 126), (126, 127, 124), (127, 128, 124), (128, 129, 124), (130, 131, 132), (130, 132, 133), (134, 135, 136), (134, 136, 137), (138, 139, 140), (138, 140, 141), (142, 143, 144), (142, 144, 145), (146, 147, 148), (146, 148, 149), (150, 151, 152), (150, 152, 153), (154, 155, 156), (154, 156, 157), (158, 159, 160), (158, 160, 161), (162, 163, 164), (162, 164, 165), (166, 167, 168), (166, 168, 169), (170, 171, 172), (170, 172, 173), (174, 175, 176), (174, 176, 177), (178, 179, 180), (178, 180, 181), (182, 183, 184), (182, 184, 185), (186, 187, 188), (186, 188, 189), (190, 191, 192), (190, 192, 193), (194, 195, 196), (194, 196, 197), (198, 199, 200), (198, 200, 201), (202, 203, 204), (202, 204, 205), (206, 207, 208), (206, 208, 209), (210, 211, 212), (210, 212, 213), (214, 215, 216), (214, 216, 217), (218, 219, 220), (218, 220, 221)])
me_strut_short.polygons.foreach_set('use_smooth', [True] * 128)
_k = set([(0, 1), (0, 3), (1, 2), (2, 3), (4, 5), (4, 7), (5, 6), (6, 7), (8, 9), (8, 11), (9, 10), (10, 11), (12, 13), (12, 15), (13, 14), (14, 15), (16, 17), (16, 18), (17, 18), (19, 20), (19, 21), (20, 21), (22, 23), (22, 24), (23, 24), (25, 26), (25, 27), (26, 27), (28, 30), (28, 32), (30, 31), (31, 32), (33, 34), (33, 37), (34, 42), (35, 36), (35, 41), (36, 38), (37, 39), (38, 40), (39, 43), (40, 44), (41, 47), (42, 48), (43, 45), (44, 46), (45, 46), (47, 48), (49, 50), (49, 52), (50, 51), (51, 52), (53, 54), (53, 56), (54, 55), (55, 56), (57, 58), (57, 60), (58, 59), (59, 60), (61, 62), (61, 64), (62, 63), (63, 64), (65, 66), (65, 68), (66, 67), (67, 68), (69, 70), (69, 71), (70, 71), (72, 73), (72, 74), (73, 74), (75, 76), (75, 77), (76, 77), (78, 79), (78, 80), (79, 80), (81, 82), (81, 85), (82, 84), (84, 85), (86, 87), (86, 89), (87, 88), (88, 93), (89, 95), (90, 91), (90, 92), (91, 94), (92, 93), (94, 95), (96, 97), (96, 103), (97, 98), (98, 99), (99, 101), (100, 101), (100, 102), (102, 103), (104, 105), (104, 108), (105, 116), (106, 107), (106, 117), (107, 109), (108, 110), (109, 111), (110, 112), (111, 113), (112, 114), (113, 115), (114, 115), (116, 119), (117, 118), (118, 119), (120, 121), (120, 123), (121, 122), (122, 123), (124, 125), (124, 129), (125, 126), (126, 127), (127, 128), (128, 129), (130, 131), (130, 133), (131, 132), (132, 133), (134, 135), (134, 137), (135, 136), (136, 137), (138, 139), (138, 141), (139, 140), (140, 141), (142, 143), (142, 145), (143, 144), (144, 145), (146, 147), (146, 149), (147, 148), (148, 149), (150, 151), (150, 153), (151, 152), (152, 153), (154, 155), (154, 157), (155, 156), (156, 157), (158, 159), (158, 161), (159, 160), (160, 161), (162, 163), (162, 165), (163, 164), (164, 165), (166, 167), (166, 169), (167, 168), (168, 169), (170, 171), (170, 173), (171, 172), (172, 173), (174, 175), (174, 177), (175, 176), (176, 177), (178, 179), (178, 181), (179, 180), (180, 181), (182, 183), (182, 185), (183, 184), (184, 185), (186, 187), (186, 189), (187, 188), (188, 189), (190, 191), (190, 193), (191, 192), (192, 193), (194, 195), (194, 197), (195, 196), (196, 197), (198, 199), (198, 201), (199, 200), (200, 201), (202, 203), (202, 205), (203, 204), (204, 205), (206, 207), (206, 209), (207, 208), (208, 209), (210, 211), (210, 213), (211, 212), (212, 213), (214, 215), (214, 217), (215, 216), (216, 217), (218, 219), (218, 221), (219, 220), (220, 221)])
me_strut_short.attributes.new('sharp_edge', 'BOOLEAN', 'EDGE').data.foreach_set('value', [ (min(e.vertices), max(e.vertices)) in _k for e in me_strut_short.edges])
_uv = me_strut_short.uv_layers.new(name='UVMap')
_uv.uv.foreach_set('vector', [0.7572, 0.07993, 0.7651, 0.07993, 0.7651, 0.08023, 0.7572, 0.07993, 0.7651, 0.08023, 0.7572, 0.08023, 0.7569, 0.07993, 0.7569, 0.07202, 0.7572, 0.07202, 0.7569, 0.07993, 0.7572, 0.07202, 0.7572, 0.07993, 0.7572, 0.07172, 0.7651, 0.07172, 0.7651, 0.07202, 0.7572, 0.07172, 0.7651, 0.07202, 0.7572, 0.07202, 0.7651, 0.07993, 0.7651, 0.07202, 0.7654, 0.07202, 0.7651, 0.07993, 0.7654, 0.07202, 0.7654, 0.07993, 0.7572, 0.08023, 0.7569, 0.07993, 0.7572, 0.07993, 0.7572, 0.07202, 0.7569, 0.07202, 0.7572, 0.07172, 0.7651, 0.07993, 0.7654, 0.07993, 0.7651, 0.08023, 0.7651, 0.07172, 0.7654, 0.07202, 0.7651, 0.07202, 0.7651, 0.07993, 0.7611, 0.07597, 0.7651, 0.07202, 0.7651, 0.07202, 0.7611, 0.07597, 0.7572, 0.07202, 0.7572, 0.07202, 0.7611, 0.07597, 0.7572, 0.07993, 0.7572, 0.07993, 0.7611, 0.07597, 0.7651, 0.07993, 0.2398, 0.09052, 0.2398, 0.09303, 0.2346, 0.09303, 0.2346, 0.09303, 0.2346, 0.09052, 0.2398, 0.09052, 0.2346, 0.09052, 0.2398, 0.09031, 0.2398, 0.09052, 0.2346, 0.09052, 0.2346, 0.09031, 0.2398, 0.09031, 0.2346, 0.09031, 0.2398, 0.08779, 0.2398, 0.09031, 0.2346, 0.09031, 0.2346, 0.08779, 0.2398, 0.08779, 0.2398, 0.09303, 0.2366, 0.0979, 0.2346, 0.09303, 0.2398, 0.09303, 0.2378, 0.0979, 0.2366, 0.0979, 0.2378, 0.08292, 0.2398, 0.08779, 0.2346, 0.08779, 0.2378, 0.08292, 0.2346, 0.08779, 0.2366, 0.08292, 0.2374, 0.08261, 0.2378, 0.08292, 0.2366, 0.08292, 0.2374, 0.08261, 0.2366, 0.08292, 0.237, 0.08261, 0.2378, 0.0979, 0.237, 0.09821, 0.2366, 0.0979, 0.2378, 0.0979, 0.2374, 0.09821, 0.237, 0.09821, 0.2529, 0.08287, 0.2529, 0.09821, 0.248, 0.09821, 0.2529, 0.08287, 0.248, 0.09821, 0.248, 0.08287, 0.7564, 0.07993, 0.7564, 0.08023, 0.7485, 0.08023, 0.7564, 0.07993, 0.7485, 0.08023, 0.7485, 0.07993, 0.7567, 0.07993, 0.7564, 0.07993, 0.7564, 0.07202, 0.7567, 0.07993, 0.7564, 0.07202, 0.7567, 0.07202, 0.7564, 0.07172, 0.7564, 0.07202, 0.7485, 0.07202, 0.7564, 0.07172, 0.7485, 0.07202, 0.7485, 0.07172, 0.7485, 0.07993, 0.7482, 0.07993, 0.7482, 0.07202, 0.7485, 0.07993, 0.7482, 0.07202, 0.7485, 0.07202, 0.7564, 0.08023, 0.7564, 0.07993, 0.7567, 0.07993, 0.7564, 0.07202, 0.7564, 0.07172, 0.7567, 0.07202, 0.7485, 0.07993, 0.7485, 0.08023, 0.7482, 0.07993, 0.7485, 0.07172, 0.7485, 0.07202, 0.7482, 0.07202, 0.7485, 0.07993, 0.7485, 0.07202, 0.7524, 0.07597, 0.7485, 0.07202, 0.7564, 0.07202, 0.7524, 0.07597, 0.7564, 0.07202, 0.7564, 0.07993, 0.7524, 0.07597, 0.7564, 0.07993, 0.7485, 0.07993, 0.7524, 0.07597, 0.7431, 0.093, 0.7431, 0.09263, 0.7472, 0.09263, 0.7431, 0.093, 0.7472, 0.09263, 0.7472, 0.093, 0.7472, 0.093, 0.7472, 0.09263, 0.7476, 0.09263, 0.7472, 0.093, 0.7476, 0.09263, 0.7476, 0.093, 0.7472, 0.09263, 0.7476, 0.08035, 0.7476, 0.09263, 0.7472, 0.09263, 0.7472, 0.08035, 0.7476, 0.08035, 0.7476, 0.1053, 0.7472, 0.093, 0.7476, 0.093, 0.7476, 0.1053, 0.7472, 0.1053, 0.7472, 0.093, 0.7603, 0.09263, 0.7603, 0.08035, 0.7606, 0.08035, 0.7606, 0.08035, 0.7606, 0.1053, 0.7603, 0.09263, 0.7606, 0.1053, 0.7603, 0.093, 0.7603, 0.09263, 0.7606, 0.1053, 0.7603, 0.1053, 0.7603, 0.093, 0.7603, 0.09263, 0.7603, 0.093, 0.7562, 0.093, 0.7603, 0.09263, 0.7562, 0.093, 0.7562, 0.09263, 0.2453, 0.09052, 0.2453, 0.09303, 0.24, 0.09303, 0.24, 0.09303, 0.24, 0.09052, 0.2453, 0.09052, 0.24, 0.09052, 0.2453, 0.09031, 0.2453, 0.09052, 0.24, 0.09052, 0.24, 0.09031, 0.2453, 0.09031, 0.24, 0.09031, 0.2453, 0.08779, 0.2453, 0.09031, 0.24, 0.09031, 0.24, 0.08779, 0.2453, 0.08779, 0.2433, 0.08292, 0.2453, 0.08779, 0.24, 0.08779, 0.2433, 0.08292, 0.24, 0.08779, 0.242, 0.08292, 0.2428, 0.08261, 0.2433, 0.08292, 0.242, 0.08292, 0.2428, 0.08261, 0.242, 0.08292, 0.2425, 0.08261, 0.24, 0.09303, 0.2453, 0.09303, 0.2433, 0.0979, 0.24, 0.09303, 0.2433, 0.0979, 0.242, 0.0979, 0.2433, 0.0979, 0.2425, 0.09821, 0.242, 0.0979, 0.2433, 0.0979, 0.2428, 0.09821, 0.2425, 0.09821, 0.2608, 0.08287, 0.2608, 0.09821, 0.2559, 0.09821, 0.2608, 0.08287, 0.2559, 0.09821, 0.2559, 0.08287, 0.248, 0.08287, 0.248, 0.09821, 0.2455, 0.09821, 0.2455, 0.09821, 0.2455, 0.09066, 0.248, 0.08287, 0.2455, 0.09066, 0.2455, 0.09043, 0.248, 0.08287, 0.2455, 0.09043, 0.2455, 0.08287, 0.248, 0.08287, 0.2642, 0.08024, 0.2642, 0.08275, 0.2567, 0.08275, 0.2642, 0.08024, 0.2567, 0.08275, 0.2567, 0.08024, 0.7352, 0.09263, 0.7431, 0.09263, 0.7431, 0.093, 0.7352, 0.09263, 0.7431, 0.093, 0.7352, 0.093, 0.7483, 0.09263, 0.7562, 0.09263, 0.7562, 0.093, 0.7483, 0.09263, 0.7562, 0.093, 0.7483, 0.093, 0.2421, 0.07216, 0.2346, 0.07216, 0.2346, 0.06729, 0.2421, 0.07216, 0.2346, 0.06729, 0.2421, 0.06729, 0.2489, 0.08024, 0.2489, 0.07537, 0.2565, 0.07537, 0.2489, 0.08024, 0.2565, 0.07537, 0.2565, 0.08024, 0.2412, 0.07511, 0.2488, 0.07511, 0.2488, 0.07998, 0.2412, 0.07511, 0.2488, 0.07998, 0.2412, 0.07998, 0.2642, 0.07537, 0.2642, 0.08024, 0.2567, 0.08024, 0.2642, 0.07537, 0.2567, 0.08024, 0.2567, 0.07537, 0.2616, 0.08287, 0.2616, 0.09821, 0.2613, 0.09821, 0.2616, 0.08287, 0.2613, 0.09821, 0.2613, 0.08287, 0.2532, 0.08287, 0.2532, 0.09821, 0.2529, 0.09821, 0.2532, 0.08287, 0.2529, 0.09821, 0.2529, 0.08287, 0.2611, 0.08287, 0.2611, 0.09821, 0.2608, 0.09821, 0.2611, 0.08287, 0.2608, 0.09821, 0.2608, 0.08287, 0.2429, 0.07468, 0.2429, 0.06712, 0.2432, 0.06712, 0.2429, 0.07468, 0.2432, 0.06712, 0.2432, 0.07468, 0.7476, 0.07969, 0.748, 0.07969, 0.748, 0.08023, 0.7476, 0.07969, 0.748, 0.08023, 0.7476, 0.08023, 0.2427, 0.06712, 0.2427, 0.07468, 0.2424, 0.07468, 0.2427, 0.06712, 0.2424, 0.07468, 0.2424, 0.06712, 0.7352, 0.093, 0.7347, 0.093, 0.7347, 0.09263, 0.7352, 0.093, 0.7347, 0.09263, 0.7352, 0.09263, 0.7478, 0.09263, 0.7483, 0.09263, 0.7483, 0.093, 0.7478, 0.09263, 0.7483, 0.093, 0.7478, 0.093, 0.2421, 0.06729, 0.2346, 0.06729, 0.2346, 0.06698, 0.2421, 0.06729, 0.2346, 0.06698, 0.2421, 0.06698, 0.2412, 0.0748, 0.2488, 0.0748, 0.2488, 0.07511, 0.2412, 0.0748, 0.2488, 0.07511, 0.2412, 0.07511, 0.2642, 0.07506, 0.2642, 0.07537, 0.2567, 0.07537, 0.2642, 0.07506, 0.2567, 0.07537, 0.2567, 0.07506, 0.2489, 0.07537, 0.2489, 0.07506, 0.2565, 0.07506, 0.2489, 0.07537, 0.2565, 0.07506, 0.2565, 0.07537, 0.2534, 0.08287, 0.2559, 0.08287, 0.2559, 0.09821, 0.2534, 0.08287, 0.2559, 0.09821, 0.2534, 0.09821, 0.2488, 0.08249, 0.2412, 0.08249, 0.2412, 0.07998, 0.2488, 0.08249, 0.2412, 0.07998, 0.2488, 0.07998, 0.2565, 0.08275, 0.2489, 0.08275, 0.2489, 0.08024, 0.2565, 0.08275, 0.2489, 0.08024, 0.2565, 0.08024, 0.2346, 0.07468, 0.2346, 0.07216, 0.2421, 0.07216, 0.2346, 0.07468, 0.2421, 0.07216, 0.2421, 0.07468])
me_strut_short.materials.append(mat_strut_short)
me_strut_short.use_remesh_preserve_volume = False
me_strut_short.use_remesh_preserve_attributes = False
me_strut_short.use_mirror_vertex_groups = False
me_strut_short.update()
me_strut_short.normals_split_custom_set([tuple(v) for v in zip(*[iter([-0.7072, 0.0, 0.707, -0.7072, 0.0, 0.707, -0.7072, 0.0, 0.707, -0.7072, 0.0, 0.707, -0.7072, 0.0, 0.707, -0.7072, 0.0, 0.707, 0.0, -0.7071, 0.7071, 0.0, -0.7071, 0.7071, 0.0, -0.7071, 0.7071, 0.0, -0.7071, 0.7071, 0.0, -0.7071, 0.7071, 0.0, -0.7071, 0.7071, 0.7072, 0.0, 0.707, 0.7072, 0.0, 0.707, 0.7072, 0.0, 0.707, 0.7072, 0.0, 0.707, 0.7072, 0.0, 0.707, 0.7072, 0.0, 0.707, 0.0, 0.7071, 0.7071, 0.0, 0.7071, 0.7071, 0.0, 0.7071, 0.7071, 0.0, 0.7071, 0.7071, 0.0, 0.7071, 0.7071, 0.0, 0.7071, 0.7071, -0.5774, -0.5773, 0.5773, -0.5774, -0.5773, 0.5773, -0.5774, -0.5773, 0.5773, 0.5774, -0.5773, 0.5773, 0.5774, -0.5773, 0.5773, 0.5774, -0.5773, 0.5773, -0.5774, 0.5773, 0.5773, -0.5774, 0.5773, 0.5773, -0.5774, 0.5773, 0.5773, 0.5774, 0.5773, 0.5773, 0.5774, 0.5773, 0.5773, 0.5774, 0.5773, 0.5773, 0.0, 0.0, 1.0, 0.0, 0.0, 1.0, 0.0, 0.0, 1.0, 0.0, 0.0, 1.0, 0.0, 0.0, 1.0, 0.0, 0.0, 1.0, 0.0, 0.0, 1.0, 0.0, 0.0, 1.0, 0.0, 0.0, 1.0, 0.0, 0.0, 1.0, 0.0, 0.0, 1.0, 0.0, 0.0, 1.0, 0.0, 0.0, 1.0, 1.938e-08, 0.0, 1.0, 0.0, 0.0, 1.0, 0.0, 0.0, 1.0, 0.0, 0.0, 1.0, 0.0, 0.0, 1.0, 0.0, 0.0, 1.0, 0.0, 0.0, 1.0, 0.0, 0.0, 1.0, 0.0, 0.0, 1.0, 0.0, 0.0, 1.0, 0.0, 0.0, 1.0, 0.0, 0.0, 1.0, 0.0, 0.0, 1.0, 0.0, 0.0, 1.0, 0.0, 0.0, 1.0, -3.876e-08, 0.0, 1.0, 0.0, 0.0, 1.0, 1.938e-08, 0.0, 1.0, 1.029e-07, 0.0, 1.0, 0.0, 0.0, 1.0, 1.938e-08, 0.0, 1.0, -1.345e-07, 0.0, 1.0, 1.029e-07, 0.0, 1.0, -2.058e-07, 0.0, 1.0, 0.0, 0.0, 1.0, -3.876e-08, 0.0, 1.0, -2.058e-07, 0.0, 1.0, -3.876e-08, 0.0, 1.0, 2.691e-07, 0.0, 1.0, 1.172e-06, 0.0, 1.0, -2.058e-07, 0.0, 1.0, 2.691e-07, 0.0, 1.0, 1.172e-06, 0.0, 1.0, 2.691e-07, 0.0, 1.0, 8.028e-06, 0.0, 1.0, -1.345e-07, 0.0, 1.0, -5.86e-07, 0.0, 1.0, 1.029e-07, 0.0, 1.0, -1.345e-07, 0.0, 1.0, -4.014e-06, 0.0, 1.0, -5.86e-07, 0.0, 1.0, -0.3779, -0.9258, 0.0, -0.3779, -0.9258, 0.0, -0.3779, -0.9258, 0.0, -0.3779, -0.9258, 0.0, -0.3779, -0.9258, 0.0, -0.3779, -0.9258, 0.0, -0.7072, 0.0, -0.7071, -0.7072, 0.0, -0.7071, -0.7072, 0.0, -0.7071, -0.7072, 0.0, -0.7071, -0.7072, 0.0, -0.7071, -0.7072, 0.0, -0.7071, 6.299e-08, -0.7071, -0.7071, 0.0, -0.7071, -0.7071, 1.798e-06, -0.7071, -0.7071, 6.299e-08, -0.7071, -0.7071, 1.798e-06, -0.7071, -0.7071, 1.861e-06, -0.7071, -0.7071, 0.7072, 0.0, -0.707, 0.7072, 0.0, -0.707, 0.7072, 0.0, -0.707, 0.7072, 0.0, -0.707, 0.7072, 0.0, -0.707, 0.7072, 0.0, -0.707, 1.799e-06, 0.7071, -0.7071, 1.862e-06, 0.7071, -0.7071, 6.299e-08, 0.7071, -0.7071, 1.799e-06, 0.7071, -0.7071, 6.299e-08, 0.7071, -0.7071, 0.0, 0.7071, -0.7071, -0.5774, -0.5773, -0.5773, -0.5774, -0.5773, -0.5773, -0.5774, -0.5773, -0.5773, 0.5774, -0.5773, -0.5773, 0.5774, -0.5773, -0.5773, 0.5774, -0.5773, -0.5773, -0.5774, 0.5773, -0.5773, -0.5774, 0.5773, -0.5773, -0.5774, 0.5773, -0.5773, 0.5774, 0.5773, -0.5773, 0.5774, 0.5773, -0.5773, 0.5774, 0.5773, -0.5773, 0.0, 0.0, -1.0, 0.0, 0.0, -1.0, 0.0, 0.0, -1.0, 0.0, 0.0, -1.0, 0.0, 0.0, -1.0, 0.0, 0.0, -1.0, 0.0, 0.0, -1.0, 0.0, 0.0, -1.0, 0.0, 0.0, -1.0, 0.0, 0.0, -1.0, 0.0, 0.0, -1.0, 0.0, 0.0, -1.0, 0.0, -1.0, 0.0, 0.0, -1.0, 0.0, 0.0, -1.0, 0.0, 0.0, -1.0, 0.0, 0.0, -1.0, 0.0, 0.0, -1.0, 0.0, 0.0, -1.0, 0.0, 0.0, -1.0, 0.0, 0.0, -1.0, 0.0, 0.0, -1.0, 0.0, 0.0, -1.0, 0.0, 0.0, -1.0, 0.0, 0.0, -1.0, 0.0, 0.0, -1.0, 0.0, 0.0, -1.0, 0.0, 0.0, -1.0, 0.0, 0.0, -1.0, 0.0, 0.0, -1.0, 0.0, 0.0, -1.0, 0.0, 0.0, -1.0, 0.0, 0.0, -1.0, 0.0, 0.0, -1.0, 0.0, 0.0, -1.0, 0.0, 0.0, -1.0, 0.0, 0.0, 1.0, 0.0, 0.0, 1.0, 0.0, 0.0, 1.0, 0.0, 0.0, 1.0, 0.0, 0.0, 1.0, 0.0, 0.0, 1.0, 0.0, 0.0, 1.0, 0.0, 0.0, 1.0, 0.0, 0.0, 1.0, 0.0, 0.0, 1.0, 0.0, 0.0, 1.0, 0.0, 0.0, 1.0, 0.0, 0.0, 1.0, 0.0, 0.0, 1.0, 0.0, 0.0, 1.0, 0.0, 0.0, 1.0, 0.0, 0.0, 1.0, 0.0, 0.0, 1.0, 0.0, 0.0, 0.0, -1.0, -2.752e-08, 0.0, -1.0, -1.802e-08, 0.0, -1.0, -1.802e-08, 0.0, -1.0, 0.0, 0.0, -1.0, 0.0, 0.0, -1.0, 0.0, 0.0, -1.0, 2.545e-06, 0.0, -1.0, 0.0, 0.0, -1.0, 0.0, 0.0, -1.0, 2.545e-06, 0.0, -1.0, 2.545e-06, 0.0, -1.0, 2.545e-06, 0.0, -1.0, 2.931e-06, 0.0, -1.0, 2.545e-06, 0.0, -1.0, 2.545e-06, 0.0, -1.0, 2.916e-06, 0.0, -1.0, 2.931e-06, 0.0, -1.0, -2.691e-08, 0.0, -1.0, 2.931e-06, 0.0, -1.0, 2.916e-06, 0.0, -1.0, -2.691e-08, 0.0, -1.0, 2.916e-06, 0.0, -1.0, 6.727e-08, 0.0, -1.0, 2.93e-07, 0.0, -1.0, -2.691e-08, 0.0, -1.0, 6.727e-08, 0.0, -1.0, 2.93e-07, 0.0, -1.0, 6.727e-08, 0.0, -1.0, 2.007e-06, 0.0, -1.0, -1.802e-08, 0.0, -1.0, -2.752e-08, 0.0, -1.0, -7.082e-09, 0.0, -1.0, -1.802e-08, 0.0, -1.0, -7.082e-09, 0.0, -1.0, 1.721e-07, 0.0, -1.0, -7.082e-09, 0.0, -1.0, 3.005e-07, 0.0, -1.0, 1.721e-07, 0.0, -1.0, -7.082e-09, 0.0, -1.0, -1.004e-06, 0.0, -1.0, 3.005e-07, 0.0, -1.0, -0.3779, 0.9258, 0.0, -0.3779, 0.9258, 0.0, -0.3779, 0.9258, 0.0, -0.3779, 0.9258, 0.0, -0.3779, 0.9258, 0.0, -0.3779, 0.9258, 0.0, 0.0, -1.0, 0.0, 0.0, -1.0, 0.0, 0.0, -1.0, 0.0, 0.0, -1.0, 0.0, 0.0, -1.0, 0.0, 0.0, -1.0, 0.0, 0.0, -1.0, 0.0, 0.0, -1.0, 0.0, 0.0, -1.0, 0.0, 0.0, -1.0, 0.0, 0.0, -1.0, 0.0, 0.0, -1.0, 0.0, 0.0, -1.0, 0.0, 0.0, -1.0, 0.0, 0.0, -1.0, 0.0, 0.0, -1.0, 0.0, 0.0, -1.0, 0.0, 0.0, -1.0, 0.0, 0.3779, -0.9258, 0.0, 0.3779, -0.9258, 0.0, 0.3779, -0.9258, 0.0, 0.3779, -0.9258, 0.0, 0.3779, -0.9258, 0.0, 0.3779, -0.9258, 0.0, 0.3779, 0.9258, 0.0, 0.3779, 0.9258, 0.0, 0.3779, 0.9258, 0.0, 0.3779, 0.9258, 0.0, 0.3779, 0.9258, 0.0, 0.3779, 0.9258, 0.0, 0.3779, -0.9258, 0.0, 0.3779, -0.9258, 0.0, 0.3779, -0.9258, 0.0, 0.3779, -0.9258, 0.0, 0.3779, -0.9258, 0.0, 0.3779, -0.9258, 0.0, 0.3779, 0.9258, 0.0, 0.3779, 0.9258, 0.0, 0.3779, 0.9258, 0.0, 0.3779, 0.9258, 0.0, 0.3779, 0.9258, 0.0, 0.3779, 0.9258, 0.0, 0.3779, 0.9258, 0.0, 0.3779, 0.9258, 0.0, 0.3779, 0.9258, 0.0, 0.3779, 0.9258, 0.0, 0.3779, 0.9258, 0.0, 0.3779, 0.9258, 0.0, 0.3779, -0.9258, 0.0, 0.3779, -0.9258, 0.0, 0.3779, -0.9258, 0.0, 0.3779, -0.9258, 0.0, 0.3779, -0.9258, 0.0, 0.3779, -0.9258, 0.0, -0.9313, 0.3642, -1.748e-05, -0.9313, 0.3642, 0.0001222, -0.9313, -0.3642, 1.748e-05, -0.9313, 0.3642, -1.748e-05, -0.9313, -0.3642, 1.748e-05, -0.9313, -0.3642, -1.74e-05, -0.9313, -0.3642, -1.026e-05, -0.9313, -0.3642, 1.021e-05, -0.8319, -0.5549, 0.0, -0.9313, -0.3642, -1.026e-05, -0.8319, -0.5549, 0.0, -0.8319, -0.5549, 0.0, -0.9313, 0.3642, 1.026e-05, -0.9313, 0.3642, -1.021e-05, -0.8319, 0.5549, 0.0, -0.9313, 0.3642, 1.026e-05, -0.8319, 0.5549, 0.0, -0.8319, 0.5549, 0.0, 0.9313, -0.3642, -1.748e-05, 0.9313, -0.3642, 1.74e-05, 0.9313, 0.3642, 1.748e-05, 0.9313, -0.3642, -1.748e-05, 0.9313, 0.3642, 1.748e-05, 0.9313, 0.3642, -1.74e-05, 0.9313, 0.3642, 1.748e-05, 0.9313, 0.3642, -1.74e-05, 0.9313, -0.3642, -1.748e-05, 0.9313, 0.3642, 1.748e-05, 0.9313, -0.3642, -1.748e-05, 0.9313, -0.3642, 1.74e-05, 0.9313, 0.3642, 1.748e-05, 0.9313, 0.3642, -1.74e-05, 0.9313, -0.3642, -1.748e-05, 0.9313, 0.3642, 1.748e-05, 0.9313, -0.3642, -1.748e-05, 0.9313, -0.3642, 1.74e-05, 0.8319, -0.5549, 0.0, 0.9313, -0.3642, 1.026e-05, 0.9313, -0.3642, -1.021e-05, 0.8319, -0.5549, 0.0, 0.9313, -0.3642, -1.021e-05, 0.8319, -0.5549, 0.0, 0.9313, 0.3642, 1.021e-05, 0.8319, 0.5549, 0.0, 0.8319, 0.5549, 0.0, 0.9313, 0.3642, 1.021e-05, 0.8319, 0.5549, 0.0, 0.9313, 0.3642, -1.026e-05, 0.8319, -0.5549, 0.0, 0.8319, -0.5549, 0.0, 0.9313, -0.3642, 1.026e-05, 0.8319, -0.5549, 0.0, 0.9313, -0.3642, 1.026e-05, 0.9313, -0.3642, -1.021e-05, 0.9313, 0.3642, -1.026e-05, 0.9313, 0.3642, 1.021e-05, 0.8319, 0.5549, 0.0, 0.9313, 0.3642, -1.026e-05, 0.8319, 0.5549, 0.0, 0.8319, 0.5549, 0.0, 0.9313, -0.3642, -1.021e-05, 0.8319, -0.5549, 0.0, 0.8319, -0.5549, 0.0, 0.9313, -0.3642, -1.021e-05, 0.8319, -0.5549, 0.0, 0.9313, -0.3642, 1.026e-05, 0.8319, 0.5549, 0.0, 0.9313, 0.3642, -1.026e-05, 0.9313, 0.3642, 1.021e-05, 0.8319, 0.5549, 0.0, 0.9313, 0.3642, 1.021e-05, 0.8319, 0.5549, 0.0, 0.0, 1.0, 0.0, 0.0, 1.0, 0.0, 0.0, 1.0, 0.0, 0.0, 1.0, 0.0, 0.0, 1.0, 0.0, 0.0, 1.0, 0.0, 0.0, 1.0, 0.0, 0.0, 1.0, 0.0, 0.0, 1.0, 0.0, 0.0, 1.0, 0.0, 0.0, 1.0, 0.0, 0.0, 1.0, 0.0, 0.0, 1.0, 0.0, 0.0, 1.0, 0.0, 0.0, 1.0, 0.0, 0.0, 1.0, 0.0, 0.0, 1.0, 0.0, 0.0, 1.0, 0.0, 0.0, -1.0, 0.0, 0.0, -1.0, 0.0, 0.0, -1.0, 0.0, 0.0, -1.0, 0.0, 0.0, -1.0, 0.0, 0.0, -1.0, 0.0])] * 3)])

# ---- objects
ob_strut_short_001 = bpy.data.objects.new('Strut_Short.001', me_strut_short_001)
ob_strut_short = bpy.data.objects.new('Strut_Short', me_strut_short)
ob_lamp = bpy.data.objects.new('Lamp', light_lamp)

# ---- transforms, parenting, visibility, modifiers, constraints
ob_strut_short_001.location = (0.0, 0.0, 0.0)
ob_strut_short_001.rotation_euler = (1.571, -0.0, 0.0)
ob_strut_short_001.lineart.crease_threshold = 0.0
ob_strut_short.location = (0.0, 0.0, 0.0)
ob_strut_short.rotation_euler = (1.571, -0.0, 0.0)
ob_strut_short.lineart.crease_threshold = 0.0
ob_lamp.location = (4.076, 1.005, 5.904)
ob_lamp.rotation_euler = (0.6503, 0.05522, 1.866)
ob_lamp.lock_rotations_4d = False
ob_lamp.empty_display_type = 'ARROWS'
ob_lamp.color = (0.0, 0.0, 0.0, 0.0)
ob_lamp.lineart.crease_threshold = 0.0

# ---- collection membership
col_collection_1.objects.link(ob_strut_short_001)
col_collection_1.objects.link(ob_strut_short)
col_collection_1.objects.link(ob_lamp)

# ---- scene / render settings (as saved in the file)
scene.frame_start = 1; scene.frame_end = 250; scene.frame_set(1)
scene.render.engine = 'BLENDER_EEVEE_NEXT'
scene.render.resolution_percentage = 50
scene.render.dither_intensity = 0.0
scene.cycles.use_denoising = False
scene.cycles.samples = 128
scene.cycles.sampling_pattern = 'TABULATED_SOBOL'
scene.cycles.use_adaptive_sampling = False
scene.cycles.use_light_tree = False
scene.cycles.blur_glossy = 0.0
scene.cycles.sample_clamp_indirect = 0.0
scene.view_settings.view_transform = 'Standard'
bpy.context.view_layer.update()

# ---- added for rendering (the .blend has no active camera): camera
cam_auto = bpy.data.cameras.new('AutoCamera')
cam_auto.lens = 50.0
cam_auto.sensor_width = 36.0
cam_auto.clip_end = 1000.0
ob_auto_camera = bpy.data.objects.new('AutoCamera', cam_auto)
scene.collection.objects.link(ob_auto_camera)
ob_auto_camera.location = (3.44684, -4.63621, 2.75747)
ob_auto_camera.rotation_euler = (1.09748, -7.21219e-08, 0.694738)
scene.camera = ob_auto_camera
bpy.context.view_layer.update()
